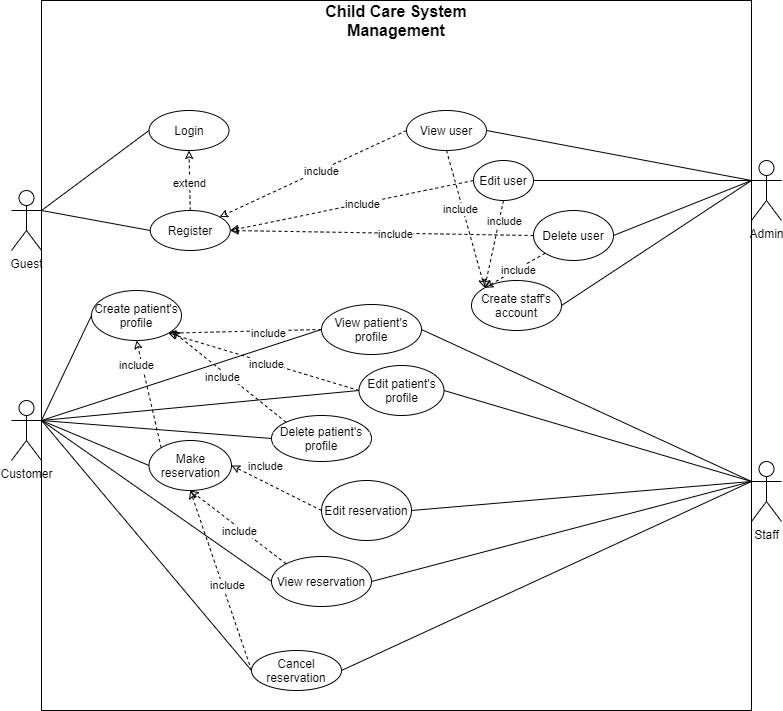

The diagram above was exported from draw.io. Its source (the exported page's mxGraphModel, read from the mxfile embedded in the PNG):
<mxGraphModel dx="835" dy="1963" grid="1" gridSize="10" guides="1" tooltips="1" connect="1" arrows="1" fold="1" page="1" pageScale="1" pageWidth="827" pageHeight="1169" math="0" shadow="0">
  <root>
    <mxCell id="0" />
    <mxCell id="1" parent="0" />
    <mxCell id="mfuXH7geJYjOZ4ttbVCi-8" value="" style="whiteSpace=wrap;html=1;aspect=fixed;" parent="1" vertex="1">
      <mxGeometry x="908" y="-1140" width="710" height="710" as="geometry" />
    </mxCell>
    <mxCell id="mfuXH7geJYjOZ4ttbVCi-1" value="Customer" style="shape=umlActor;verticalLabelPosition=bottom;verticalAlign=top;html=1;outlineConnect=0;" parent="1" vertex="1">
      <mxGeometry x="878" y="-740" width="30" height="60" as="geometry" />
    </mxCell>
    <mxCell id="omegz_D03mY_lRnhS67Q-2" value="Staff" style="shape=umlActor;verticalLabelPosition=bottom;verticalAlign=top;html=1;outlineConnect=0;" parent="1" vertex="1">
      <mxGeometry x="1618" y="-679" width="30" height="60" as="geometry" />
    </mxCell>
    <mxCell id="omegz_D03mY_lRnhS67Q-3" value="Admin" style="shape=umlActor;verticalLabelPosition=bottom;verticalAlign=top;html=1;outlineConnect=0;" parent="1" vertex="1">
      <mxGeometry x="1618" y="-980" width="30" height="60" as="geometry" />
    </mxCell>
    <mxCell id="omegz_D03mY_lRnhS67Q-4" value="Guest" style="shape=umlActor;verticalLabelPosition=bottom;verticalAlign=top;html=1;outlineConnect=0;" parent="1" vertex="1">
      <mxGeometry x="878" y="-950" width="30" height="60" as="geometry" />
    </mxCell>
    <mxCell id="omegz_D03mY_lRnhS67Q-5" value="Login" style="ellipse;whiteSpace=wrap;html=1;" parent="1" vertex="1">
      <mxGeometry x="1015.5" y="-1030" width="80" height="40" as="geometry" />
    </mxCell>
    <mxCell id="omegz_D03mY_lRnhS67Q-6" value="Register" style="ellipse;whiteSpace=wrap;html=1;" parent="1" vertex="1">
      <mxGeometry x="1016.75" y="-930" width="80" height="40" as="geometry" />
    </mxCell>
    <mxCell id="omegz_D03mY_lRnhS67Q-7" value="Create patient's profile" style="ellipse;whiteSpace=wrap;html=1;" parent="1" vertex="1">
      <mxGeometry x="958" y="-850" width="90" height="50" as="geometry" />
    </mxCell>
    <mxCell id="omegz_D03mY_lRnhS67Q-8" value="Edit patient's profile" style="ellipse;whiteSpace=wrap;html=1;" parent="1" vertex="1">
      <mxGeometry x="1225.5" y="-775" width="85" height="50" as="geometry" />
    </mxCell>
    <mxCell id="omegz_D03mY_lRnhS67Q-9" value="Make reservation" style="ellipse;whiteSpace=wrap;html=1;" parent="1" vertex="1">
      <mxGeometry x="1015.5" y="-700" width="82.5" height="50" as="geometry" />
    </mxCell>
    <mxCell id="omegz_D03mY_lRnhS67Q-12" value="Edit reservation" style="ellipse;whiteSpace=wrap;html=1;" parent="1" vertex="1">
      <mxGeometry x="1188" y="-660" width="90" height="60" as="geometry" />
    </mxCell>
    <mxCell id="omegz_D03mY_lRnhS67Q-13" value="View user" style="ellipse;whiteSpace=wrap;html=1;" parent="1" vertex="1">
      <mxGeometry x="1273" y="-1030" width="80" height="40" as="geometry" />
    </mxCell>
    <mxCell id="omegz_D03mY_lRnhS67Q-14" value="Edit user" style="ellipse;whiteSpace=wrap;html=1;" parent="1" vertex="1">
      <mxGeometry x="1340" y="-980" width="60" height="40" as="geometry" />
    </mxCell>
    <mxCell id="omegz_D03mY_lRnhS67Q-15" value="Delete user" style="ellipse;whiteSpace=wrap;html=1;" parent="1" vertex="1">
      <mxGeometry x="1400" y="-930" width="80" height="50" as="geometry" />
    </mxCell>
    <mxCell id="omegz_D03mY_lRnhS67Q-17" value="" style="endArrow=none;html=1;entryX=0;entryY=0.5;entryDx=0;entryDy=0;exitX=1;exitY=0.3333333333333333;exitDx=0;exitDy=0;exitPerimeter=0;" parent="1" source="omegz_D03mY_lRnhS67Q-4" target="omegz_D03mY_lRnhS67Q-5" edge="1">
      <mxGeometry width="50" height="50" relative="1" as="geometry">
        <mxPoint x="928" y="-890" as="sourcePoint" />
        <mxPoint x="978" y="-940" as="targetPoint" />
      </mxGeometry>
    </mxCell>
    <mxCell id="omegz_D03mY_lRnhS67Q-18" value="" style="endArrow=none;html=1;entryX=0;entryY=0.5;entryDx=0;entryDy=0;" parent="1" target="omegz_D03mY_lRnhS67Q-6" edge="1">
      <mxGeometry width="50" height="50" relative="1" as="geometry">
        <mxPoint x="908" y="-930" as="sourcePoint" />
        <mxPoint x="978" y="-895" as="targetPoint" />
      </mxGeometry>
    </mxCell>
    <mxCell id="omegz_D03mY_lRnhS67Q-19" value="" style="endArrow=none;html=1;entryX=0;entryY=0.5;entryDx=0;entryDy=0;exitX=1;exitY=0.3333333333333333;exitDx=0;exitDy=0;exitPerimeter=0;" parent="1" source="mfuXH7geJYjOZ4ttbVCi-1" target="omegz_D03mY_lRnhS67Q-7" edge="1">
      <mxGeometry width="50" height="50" relative="1" as="geometry">
        <mxPoint x="918" y="-700" as="sourcePoint" />
        <mxPoint x="968" y="-750" as="targetPoint" />
        <Array as="points" />
      </mxGeometry>
    </mxCell>
    <mxCell id="mfuXH7geJYjOZ4ttbVCi-9" value="&lt;font style=&quot;font-size: 16px&quot;&gt;&lt;b&gt;Child Care System Management&lt;/b&gt;&lt;/font&gt;" style="text;html=1;strokeColor=none;fillColor=none;align=center;verticalAlign=middle;whiteSpace=wrap;rounded=0;" parent="1" vertex="1">
      <mxGeometry x="1153" y="-1130" width="220" height="20" as="geometry" />
    </mxCell>
    <mxCell id="omegz_D03mY_lRnhS67Q-21" value="" style="endArrow=none;html=1;entryX=0;entryY=0.5;entryDx=0;entryDy=0;exitX=1;exitY=0.3333333333333333;exitDx=0;exitDy=0;exitPerimeter=0;" parent="1" source="mfuXH7geJYjOZ4ttbVCi-1" target="omegz_D03mY_lRnhS67Q-9" edge="1">
      <mxGeometry width="50" height="50" relative="1" as="geometry">
        <mxPoint x="928" y="-720" as="sourcePoint" />
        <mxPoint x="1008" y="-580" as="targetPoint" />
      </mxGeometry>
    </mxCell>
    <mxCell id="omegz_D03mY_lRnhS67Q-25" value="" style="endArrow=none;html=1;entryX=0;entryY=0.3333333333333333;entryDx=0;entryDy=0;entryPerimeter=0;exitX=1;exitY=0.5;exitDx=0;exitDy=0;" parent="1" source="VR_EUBqvrO72DTnjVCk8-2" target="omegz_D03mY_lRnhS67Q-2" edge="1">
      <mxGeometry width="50" height="50" relative="1" as="geometry">
        <mxPoint x="1428" y="-755" as="sourcePoint" />
        <mxPoint x="1443" y="-640" as="targetPoint" />
      </mxGeometry>
    </mxCell>
    <mxCell id="omegz_D03mY_lRnhS67Q-26" value="" style="endArrow=none;html=1;exitX=1;exitY=0.5;exitDx=0;exitDy=0;entryX=0;entryY=0.3333333333333333;entryDx=0;entryDy=0;entryPerimeter=0;" parent="1" source="VR_EUBqvrO72DTnjVCk8-3" edge="1" target="omegz_D03mY_lRnhS67Q-2">
      <mxGeometry width="50" height="50" relative="1" as="geometry">
        <mxPoint x="1438" y="-660" as="sourcePoint" />
        <mxPoint x="1548" y="-650" as="targetPoint" />
      </mxGeometry>
    </mxCell>
    <mxCell id="omegz_D03mY_lRnhS67Q-27" value="" style="endArrow=none;html=1;entryX=0;entryY=0.3333333333333333;entryDx=0;entryDy=0;entryPerimeter=0;exitX=1;exitY=0.5;exitDx=0;exitDy=0;" parent="1" source="omegz_D03mY_lRnhS67Q-13" target="omegz_D03mY_lRnhS67Q-3" edge="1">
      <mxGeometry width="50" height="50" relative="1" as="geometry">
        <mxPoint x="1468" y="-870" as="sourcePoint" />
        <mxPoint x="1518" y="-920" as="targetPoint" />
      </mxGeometry>
    </mxCell>
    <mxCell id="omegz_D03mY_lRnhS67Q-34" value="" style="endArrow=classic;html=1;dashed=1;exitX=0;exitY=0.5;exitDx=0;exitDy=0;entryX=1;entryY=0.5;entryDx=0;entryDy=0;endFill=0;" parent="1" source="omegz_D03mY_lRnhS67Q-14" target="omegz_D03mY_lRnhS67Q-6" edge="1">
      <mxGeometry width="50" height="50" relative="1" as="geometry">
        <mxPoint x="1388" y="-870" as="sourcePoint" />
        <mxPoint x="1083" y="-910" as="targetPoint" />
      </mxGeometry>
    </mxCell>
    <mxCell id="omegz_D03mY_lRnhS67Q-35" value="include" style="edgeLabel;html=1;align=center;verticalAlign=middle;resizable=0;points=[];" parent="omegz_D03mY_lRnhS67Q-34" vertex="1" connectable="0">
      <mxGeometry x="-0.0812" y="1" relative="1" as="geometry">
        <mxPoint as="offset" />
      </mxGeometry>
    </mxCell>
    <mxCell id="VR_EUBqvrO72DTnjVCk8-1" value="Delete patient's profile" style="ellipse;whiteSpace=wrap;html=1;" parent="1" vertex="1">
      <mxGeometry x="1138" y="-725" width="100" height="46" as="geometry" />
    </mxCell>
    <mxCell id="VR_EUBqvrO72DTnjVCk8-2" value="View patient's profile" style="ellipse;whiteSpace=wrap;html=1;" parent="1" vertex="1">
      <mxGeometry x="1188" y="-836" width="100" height="50" as="geometry" />
    </mxCell>
    <mxCell id="VR_EUBqvrO72DTnjVCk8-3" value="View reservation" style="ellipse;whiteSpace=wrap;html=1;" parent="1" vertex="1">
      <mxGeometry x="1138" y="-584" width="100" height="50" as="geometry" />
    </mxCell>
    <mxCell id="VR_EUBqvrO72DTnjVCk8-4" value="Cancel reservation" style="ellipse;whiteSpace=wrap;html=1;" parent="1" vertex="1">
      <mxGeometry x="1118" y="-490" width="90" height="40" as="geometry" />
    </mxCell>
    <mxCell id="VR_EUBqvrO72DTnjVCk8-5" value="Create staff's account" style="ellipse;whiteSpace=wrap;html=1;" parent="1" vertex="1">
      <mxGeometry x="1338" y="-860" width="90" height="50" as="geometry" />
    </mxCell>
    <mxCell id="VR_EUBqvrO72DTnjVCk8-11" value="" style="endArrow=none;html=1;exitX=1;exitY=0.5;exitDx=0;exitDy=0;entryX=0;entryY=0.3333333333333333;entryDx=0;entryDy=0;entryPerimeter=0;" parent="1" source="VR_EUBqvrO72DTnjVCk8-5" edge="1" target="omegz_D03mY_lRnhS67Q-3">
      <mxGeometry width="50" height="50" relative="1" as="geometry">
        <mxPoint x="1198" y="-660" as="sourcePoint" />
        <mxPoint x="1548" y="-920" as="targetPoint" />
      </mxGeometry>
    </mxCell>
    <mxCell id="cHSzCvcteeS0nk4W84fr-1" value="" style="endArrow=classicThin;html=1;dashed=1;endFill=0;exitX=0;exitY=0.5;exitDx=0;exitDy=0;entryX=1;entryY=1;entryDx=0;entryDy=0;" parent="1" source="VR_EUBqvrO72DTnjVCk8-2" target="omegz_D03mY_lRnhS67Q-7" edge="1">
      <mxGeometry width="50" height="50" relative="1" as="geometry">
        <mxPoint x="1198" y="-650" as="sourcePoint" />
        <mxPoint x="1248" y="-700" as="targetPoint" />
      </mxGeometry>
    </mxCell>
    <mxCell id="cHSzCvcteeS0nk4W84fr-6" value="include" style="edgeLabel;html=1;align=center;verticalAlign=middle;resizable=0;points=[];" parent="cHSzCvcteeS0nk4W84fr-1" vertex="1" connectable="0">
      <mxGeometry x="-0.2849" y="2" relative="1" as="geometry">
        <mxPoint x="1" as="offset" />
      </mxGeometry>
    </mxCell>
    <mxCell id="cHSzCvcteeS0nk4W84fr-2" value="" style="endArrow=classic;html=1;dashed=1;endFill=0;entryX=1;entryY=1;entryDx=0;entryDy=0;exitX=0;exitY=0.5;exitDx=0;exitDy=0;" parent="1" source="omegz_D03mY_lRnhS67Q-8" target="omegz_D03mY_lRnhS67Q-7" edge="1">
      <mxGeometry width="50" height="50" relative="1" as="geometry">
        <mxPoint x="1198" y="-650" as="sourcePoint" />
        <mxPoint x="1248" y="-700" as="targetPoint" />
      </mxGeometry>
    </mxCell>
    <mxCell id="cHSzCvcteeS0nk4W84fr-7" value="include" style="edgeLabel;html=1;align=center;verticalAlign=middle;resizable=0;points=[];" parent="cHSzCvcteeS0nk4W84fr-2" vertex="1" connectable="0">
      <mxGeometry x="0.4762" y="1" relative="1" as="geometry">
        <mxPoint x="48" y="15" as="offset" />
      </mxGeometry>
    </mxCell>
    <mxCell id="cHSzCvcteeS0nk4W84fr-3" value="" style="endArrow=classic;html=1;dashed=1;endFill=0;exitX=0;exitY=0.5;exitDx=0;exitDy=0;entryX=0.5;entryY=1;entryDx=0;entryDy=0;" parent="1" source="VR_EUBqvrO72DTnjVCk8-4" target="omegz_D03mY_lRnhS67Q-9" edge="1">
      <mxGeometry width="50" height="50" relative="1" as="geometry">
        <mxPoint x="1198" y="-650" as="sourcePoint" />
        <mxPoint x="1248" y="-700" as="targetPoint" />
      </mxGeometry>
    </mxCell>
    <mxCell id="cHSzCvcteeS0nk4W84fr-8" value="include" style="edgeLabel;html=1;align=center;verticalAlign=middle;resizable=0;points=[];" parent="cHSzCvcteeS0nk4W84fr-3" vertex="1" connectable="0">
      <mxGeometry x="0.3847" y="-2" relative="1" as="geometry">
        <mxPoint x="16" y="40" as="offset" />
      </mxGeometry>
    </mxCell>
    <mxCell id="EpL1d3svKKwed3YrzuZy-4" value="" style="endArrow=none;html=1;exitX=1;exitY=0.3333333333333333;exitDx=0;exitDy=0;entryX=0;entryY=0.5;entryDx=0;entryDy=0;exitPerimeter=0;" edge="1" parent="1" source="mfuXH7geJYjOZ4ttbVCi-1" target="VR_EUBqvrO72DTnjVCk8-3">
      <mxGeometry width="50" height="50" relative="1" as="geometry">
        <mxPoint x="1198" y="-740" as="sourcePoint" />
        <mxPoint x="1248" y="-790" as="targetPoint" />
      </mxGeometry>
    </mxCell>
    <mxCell id="EpL1d3svKKwed3YrzuZy-5" value="" style="endArrow=none;html=1;entryX=0;entryY=0.5;entryDx=0;entryDy=0;" edge="1" parent="1" target="VR_EUBqvrO72DTnjVCk8-4">
      <mxGeometry width="50" height="50" relative="1" as="geometry">
        <mxPoint x="908" y="-720" as="sourcePoint" />
        <mxPoint x="998" y="-560" as="targetPoint" />
      </mxGeometry>
    </mxCell>
    <mxCell id="EpL1d3svKKwed3YrzuZy-10" value="" style="endArrow=classic;html=1;dashed=1;endFill=0;exitX=0;exitY=0;exitDx=0;exitDy=0;entryX=0.5;entryY=1;entryDx=0;entryDy=0;" edge="1" parent="1" source="VR_EUBqvrO72DTnjVCk8-3" target="omegz_D03mY_lRnhS67Q-9">
      <mxGeometry width="50" height="50" relative="1" as="geometry">
        <mxPoint x="1003" y="-530" as="sourcePoint" />
        <mxPoint x="1016.75" y="-660" as="targetPoint" />
      </mxGeometry>
    </mxCell>
    <mxCell id="EpL1d3svKKwed3YrzuZy-11" value="include" style="edgeLabel;html=1;align=center;verticalAlign=middle;resizable=0;points=[];" vertex="1" connectable="0" parent="EpL1d3svKKwed3YrzuZy-10">
      <mxGeometry x="0.3847" y="-2" relative="1" as="geometry">
        <mxPoint x="18" y="20" as="offset" />
      </mxGeometry>
    </mxCell>
    <mxCell id="EpL1d3svKKwed3YrzuZy-12" value="" style="endArrow=classic;html=1;dashed=1;endFill=0;exitX=0;exitY=0;exitDx=0;exitDy=0;entryX=0.5;entryY=1;entryDx=0;entryDy=0;" edge="1" parent="1" source="omegz_D03mY_lRnhS67Q-9" target="omegz_D03mY_lRnhS67Q-7">
      <mxGeometry width="50" height="50" relative="1" as="geometry">
        <mxPoint x="1062.6446609406726" y="-572.6776695296637" as="sourcePoint" />
        <mxPoint x="1016.75" y="-660" as="targetPoint" />
      </mxGeometry>
    </mxCell>
    <mxCell id="EpL1d3svKKwed3YrzuZy-13" value="include" style="edgeLabel;html=1;align=center;verticalAlign=middle;resizable=0;points=[];" vertex="1" connectable="0" parent="EpL1d3svKKwed3YrzuZy-12">
      <mxGeometry x="0.3847" y="-2" relative="1" as="geometry">
        <mxPoint x="-10" y="-8" as="offset" />
      </mxGeometry>
    </mxCell>
    <mxCell id="EpL1d3svKKwed3YrzuZy-14" value="" style="endArrow=classic;html=1;dashed=1;endFill=0;exitX=0;exitY=0;exitDx=0;exitDy=0;" edge="1" parent="1" source="VR_EUBqvrO72DTnjVCk8-1">
      <mxGeometry width="50" height="50" relative="1" as="geometry">
        <mxPoint x="1143" y="-755" as="sourcePoint" />
        <mxPoint x="1038" y="-810" as="targetPoint" />
      </mxGeometry>
    </mxCell>
    <mxCell id="EpL1d3svKKwed3YrzuZy-15" value="include" style="edgeLabel;html=1;align=center;verticalAlign=middle;resizable=0;points=[];" vertex="1" connectable="0" parent="EpL1d3svKKwed3YrzuZy-14">
      <mxGeometry x="0.4762" y="1" relative="1" as="geometry">
        <mxPoint x="21" y="21" as="offset" />
      </mxGeometry>
    </mxCell>
    <mxCell id="EpL1d3svKKwed3YrzuZy-17" value="" style="endArrow=none;html=1;exitX=1;exitY=0.3333333333333333;exitDx=0;exitDy=0;exitPerimeter=0;entryX=0;entryY=0.5;entryDx=0;entryDy=0;" edge="1" parent="1" source="mfuXH7geJYjOZ4ttbVCi-1" target="VR_EUBqvrO72DTnjVCk8-2">
      <mxGeometry width="50" height="50" relative="1" as="geometry">
        <mxPoint x="1198" y="-730" as="sourcePoint" />
        <mxPoint x="1248" y="-780" as="targetPoint" />
      </mxGeometry>
    </mxCell>
    <mxCell id="EpL1d3svKKwed3YrzuZy-18" value="" style="endArrow=none;html=1;exitX=1;exitY=0.3333333333333333;exitDx=0;exitDy=0;exitPerimeter=0;entryX=0;entryY=0.5;entryDx=0;entryDy=0;" edge="1" parent="1" source="mfuXH7geJYjOZ4ttbVCi-1" target="omegz_D03mY_lRnhS67Q-8">
      <mxGeometry width="50" height="50" relative="1" as="geometry">
        <mxPoint x="918" y="-710" as="sourcePoint" />
        <mxPoint x="1178" y="-810" as="targetPoint" />
      </mxGeometry>
    </mxCell>
    <mxCell id="EpL1d3svKKwed3YrzuZy-19" value="" style="endArrow=none;html=1;entryX=0;entryY=0.5;entryDx=0;entryDy=0;" edge="1" parent="1" target="VR_EUBqvrO72DTnjVCk8-1">
      <mxGeometry width="50" height="50" relative="1" as="geometry">
        <mxPoint x="908" y="-720" as="sourcePoint" />
        <mxPoint x="1178" y="-810" as="targetPoint" />
      </mxGeometry>
    </mxCell>
    <mxCell id="EpL1d3svKKwed3YrzuZy-20" value="" style="endArrow=none;html=1;entryX=0;entryY=0.3333333333333333;entryDx=0;entryDy=0;entryPerimeter=0;exitX=1;exitY=0.5;exitDx=0;exitDy=0;" edge="1" parent="1" source="omegz_D03mY_lRnhS67Q-12" target="omegz_D03mY_lRnhS67Q-2">
      <mxGeometry width="50" height="50" relative="1" as="geometry">
        <mxPoint x="1235.5" y="-810" as="sourcePoint" />
        <mxPoint x="1558" y="-640" as="targetPoint" />
      </mxGeometry>
    </mxCell>
    <mxCell id="EpL1d3svKKwed3YrzuZy-21" value="" style="endArrow=none;html=1;entryX=0;entryY=0.3333333333333333;entryDx=0;entryDy=0;entryPerimeter=0;exitX=1;exitY=0.5;exitDx=0;exitDy=0;" edge="1" parent="1" source="omegz_D03mY_lRnhS67Q-8" target="omegz_D03mY_lRnhS67Q-2">
      <mxGeometry width="50" height="50" relative="1" as="geometry">
        <mxPoint x="1245.5" y="-800" as="sourcePoint" />
        <mxPoint x="1568" y="-630" as="targetPoint" />
      </mxGeometry>
    </mxCell>
    <mxCell id="EpL1d3svKKwed3YrzuZy-22" value="" style="endArrow=none;html=1;entryX=0;entryY=0.3333333333333333;entryDx=0;entryDy=0;entryPerimeter=0;exitX=1;exitY=0.5;exitDx=0;exitDy=0;" edge="1" parent="1" source="VR_EUBqvrO72DTnjVCk8-4" target="omegz_D03mY_lRnhS67Q-2">
      <mxGeometry width="50" height="50" relative="1" as="geometry">
        <mxPoint x="1378" y="-520" as="sourcePoint" />
        <mxPoint x="1558" y="-640" as="targetPoint" />
      </mxGeometry>
    </mxCell>
    <mxCell id="EpL1d3svKKwed3YrzuZy-23" value="" style="endArrow=classic;html=1;dashed=1;endFill=0;exitX=0;exitY=0.5;exitDx=0;exitDy=0;entryX=1;entryY=0.5;entryDx=0;entryDy=0;" edge="1" parent="1" source="omegz_D03mY_lRnhS67Q-12" target="omegz_D03mY_lRnhS67Q-9">
      <mxGeometry width="50" height="50" relative="1" as="geometry">
        <mxPoint x="1118" y="-460" as="sourcePoint" />
        <mxPoint x="1019.25" y="-660" as="targetPoint" />
        <Array as="points" />
      </mxGeometry>
    </mxCell>
    <mxCell id="EpL1d3svKKwed3YrzuZy-25" value="include" style="edgeLabel;html=1;align=center;verticalAlign=middle;resizable=0;points=[];" vertex="1" connectable="0" parent="1">
      <mxGeometry x="1098.0037130320566" y="-660.0007195872922" as="geometry">
        <mxPoint x="33" y="-14" as="offset" />
      </mxGeometry>
    </mxCell>
    <mxCell id="EpL1d3svKKwed3YrzuZy-26" value="" style="endArrow=none;html=1;entryX=0;entryY=0.3333333333333333;entryDx=0;entryDy=0;entryPerimeter=0;exitX=1;exitY=0.5;exitDx=0;exitDy=0;" edge="1" parent="1" source="omegz_D03mY_lRnhS67Q-15" target="omegz_D03mY_lRnhS67Q-3">
      <mxGeometry width="50" height="50" relative="1" as="geometry">
        <mxPoint x="1488" y="-970" as="sourcePoint" />
        <mxPoint x="1558" y="-910" as="targetPoint" />
      </mxGeometry>
    </mxCell>
    <mxCell id="EpL1d3svKKwed3YrzuZy-27" value="" style="endArrow=none;html=1;entryX=0;entryY=0.3333333333333333;entryDx=0;entryDy=0;entryPerimeter=0;exitX=1;exitY=0.5;exitDx=0;exitDy=0;" edge="1" parent="1" source="omegz_D03mY_lRnhS67Q-14" target="omegz_D03mY_lRnhS67Q-3">
      <mxGeometry width="50" height="50" relative="1" as="geometry">
        <mxPoint x="1498" y="-960" as="sourcePoint" />
        <mxPoint x="1568" y="-900" as="targetPoint" />
      </mxGeometry>
    </mxCell>
    <mxCell id="EpL1d3svKKwed3YrzuZy-30" value="" style="endArrow=classic;html=1;dashed=1;exitX=0;exitY=0.5;exitDx=0;exitDy=0;endFill=0;" edge="1" parent="1" source="omegz_D03mY_lRnhS67Q-13" target="omegz_D03mY_lRnhS67Q-6">
      <mxGeometry width="50" height="50" relative="1" as="geometry">
        <mxPoint x="1378" y="-920" as="sourcePoint" />
        <mxPoint x="1048" y="-900" as="targetPoint" />
      </mxGeometry>
    </mxCell>
    <mxCell id="EpL1d3svKKwed3YrzuZy-31" value="include" style="edgeLabel;html=1;align=center;verticalAlign=middle;resizable=0;points=[];" vertex="1" connectable="0" parent="EpL1d3svKKwed3YrzuZy-30">
      <mxGeometry x="-0.0812" y="1" relative="1" as="geometry">
        <mxPoint as="offset" />
      </mxGeometry>
    </mxCell>
    <mxCell id="EpL1d3svKKwed3YrzuZy-32" value="" style="endArrow=classic;html=1;dashed=1;exitX=0;exitY=0.5;exitDx=0;exitDy=0;entryX=1;entryY=0.5;entryDx=0;entryDy=0;endFill=0;" edge="1" parent="1" source="omegz_D03mY_lRnhS67Q-15" target="omegz_D03mY_lRnhS67Q-6">
      <mxGeometry width="50" height="50" relative="1" as="geometry">
        <mxPoint x="1378" y="-920" as="sourcePoint" />
        <mxPoint x="1058" y="-900" as="targetPoint" />
      </mxGeometry>
    </mxCell>
    <mxCell id="EpL1d3svKKwed3YrzuZy-33" value="include" style="edgeLabel;html=1;align=center;verticalAlign=middle;resizable=0;points=[];" vertex="1" connectable="0" parent="EpL1d3svKKwed3YrzuZy-32">
      <mxGeometry x="-0.0812" y="1" relative="1" as="geometry">
        <mxPoint as="offset" />
      </mxGeometry>
    </mxCell>
    <mxCell id="EpL1d3svKKwed3YrzuZy-34" value="" style="endArrow=classic;html=1;dashed=1;exitX=0;exitY=1;exitDx=0;exitDy=0;endFill=0;entryX=0;entryY=0;entryDx=0;entryDy=0;" edge="1" parent="1" source="omegz_D03mY_lRnhS67Q-15" target="VR_EUBqvrO72DTnjVCk8-5">
      <mxGeometry width="50" height="50" relative="1" as="geometry">
        <mxPoint x="1278" y="-960" as="sourcePoint" />
        <mxPoint x="1054.3183753800176" y="-908.381163549235" as="targetPoint" />
      </mxGeometry>
    </mxCell>
    <mxCell id="EpL1d3svKKwed3YrzuZy-35" value="include" style="edgeLabel;html=1;align=center;verticalAlign=middle;resizable=0;points=[];" vertex="1" connectable="0" parent="EpL1d3svKKwed3YrzuZy-34">
      <mxGeometry x="-0.0812" y="1" relative="1" as="geometry">
        <mxPoint as="offset" />
      </mxGeometry>
    </mxCell>
    <mxCell id="EpL1d3svKKwed3YrzuZy-36" value="" style="endArrow=classic;html=1;dashed=1;exitX=0.5;exitY=1;exitDx=0;exitDy=0;endFill=0;entryX=0;entryY=0;entryDx=0;entryDy=0;" edge="1" parent="1" source="omegz_D03mY_lRnhS67Q-14" target="VR_EUBqvrO72DTnjVCk8-5">
      <mxGeometry width="50" height="50" relative="1" as="geometry">
        <mxPoint x="1288" y="-950" as="sourcePoint" />
        <mxPoint x="1064.3183753800176" y="-898.381163549235" as="targetPoint" />
      </mxGeometry>
    </mxCell>
    <mxCell id="EpL1d3svKKwed3YrzuZy-37" value="include" style="edgeLabel;html=1;align=center;verticalAlign=middle;resizable=0;points=[];" vertex="1" connectable="0" parent="EpL1d3svKKwed3YrzuZy-36">
      <mxGeometry x="-0.0812" y="1" relative="1" as="geometry">
        <mxPoint x="8" y="-20" as="offset" />
      </mxGeometry>
    </mxCell>
    <mxCell id="EpL1d3svKKwed3YrzuZy-38" value="" style="endArrow=classic;html=1;dashed=1;exitX=0.5;exitY=1;exitDx=0;exitDy=0;endFill=0;entryX=0;entryY=0;entryDx=0;entryDy=0;" edge="1" parent="1" source="omegz_D03mY_lRnhS67Q-13" target="VR_EUBqvrO72DTnjVCk8-5">
      <mxGeometry width="50" height="50" relative="1" as="geometry">
        <mxPoint x="1298" y="-940" as="sourcePoint" />
        <mxPoint x="1074.3183753800176" y="-888.381163549235" as="targetPoint" />
      </mxGeometry>
    </mxCell>
    <mxCell id="EpL1d3svKKwed3YrzuZy-39" value="include" style="edgeLabel;html=1;align=center;verticalAlign=middle;resizable=0;points=[];" vertex="1" connectable="0" parent="EpL1d3svKKwed3YrzuZy-38">
      <mxGeometry x="-0.0812" y="1" relative="1" as="geometry">
        <mxPoint x="-5" y="-4" as="offset" />
      </mxGeometry>
    </mxCell>
    <mxCell id="EpL1d3svKKwed3YrzuZy-42" value="" style="endArrow=classic;html=1;dashed=1;exitX=0.5;exitY=0;exitDx=0;exitDy=0;endFill=0;entryX=0.5;entryY=1;entryDx=0;entryDy=0;" edge="1" parent="1" source="omegz_D03mY_lRnhS67Q-6" target="omegz_D03mY_lRnhS67Q-5">
      <mxGeometry width="50" height="50" relative="1" as="geometry">
        <mxPoint x="1278" y="-960" as="sourcePoint" />
        <mxPoint x="1101.5202162794942" y="-909.8872652927471" as="targetPoint" />
      </mxGeometry>
    </mxCell>
    <mxCell id="EpL1d3svKKwed3YrzuZy-43" value="extend" style="edgeLabel;html=1;align=center;verticalAlign=middle;resizable=0;points=[];" vertex="1" connectable="0" parent="EpL1d3svKKwed3YrzuZy-42">
      <mxGeometry x="-0.0812" y="1" relative="1" as="geometry">
        <mxPoint as="offset" />
      </mxGeometry>
    </mxCell>
  </root>
</mxGraphModel>